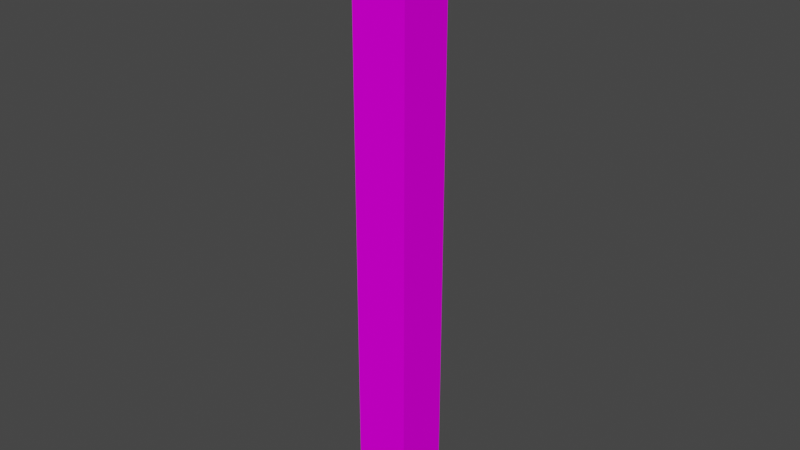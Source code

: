 # Source: untitled.blend  (saved by Blender 2.82.7; exported with 4.5.12 LTS)
import bpy
from mathutils import Matrix  # noqa: F401  (used for matrix-valued properties, if any)

bpy.ops.wm.read_factory_settings(use_empty=True)
scene = bpy.context.scene
scene.name = 'Scene'

# ---- collections
col_collection = bpy.data.collections.new('Collection'); scene.collection.children.link(col_collection)

# ---- images (referenced by path relative to the original .blend; pixels are not part of the script)
import os
ASSET_DIR = os.environ.get("B2B_ASSET_DIR", "")  # directory of the original .blend (textures are referenced by path, not embedded)
HERE = os.path.dirname(os.path.abspath(__file__))  # packed textures are extracted next to this script under _unpacked/

def load_image(name, relpath, width, height, colorspace="sRGB"):
    """Load a texture the original file referenced (path relative to the .blend, or extracted next to this script)."""
    p = next((c for c in (os.path.join(HERE, relpath), os.path.join(ASSET_DIR, relpath)) if relpath and os.path.exists(c)), "")
    if p:
        img = bpy.data.images.load(p, check_existing=True)
        img.name = name
    else:  # same state as the original file: an image datablock whose file is absent (Cycles renders it pink)
        img = bpy.data.images.new(name, width, height)
        img.source = "FILE"
        img.filepath = "//" + (relpath or name)
    img.colorspace_settings.name = colorspace
    return img
img_beamsaber = load_image('beamsaber', 'beamsaber', 1024, 1024, 'sRGB')

# ---- materials (node trees are filled in below, after node groups)
mat_0 = bpy.data.materials.new('0')
mat_0.use_transparent_shadow = False
mat_0.roughness = 1.0
mat_0.specular_intensity = 0.0

# ---- material node trees
mat_0.use_nodes = True; mat_0.node_tree.nodes.clear()
_N = mat_0.node_tree.nodes; _L = mat_0.node_tree.links
n0 = _N.new('ShaderNodeOutputMaterial'); n0.name = 'Material Output'; n0.location = (300, 300)
n1 = _N.new('ShaderNodeBsdfPrincipled'); n1.name = 'Principled BSDF'; n1.location = (10, 300)
n1.distribution = 'GGX'
n1.subsurface_method = 'BURLEY'
n1.inputs[2].default_value = 1.0
n1.inputs[3].default_value = 1.45
n1.inputs[13].default_value = 0.0
n1.inputs[27].default_value = (0.0, 0.0, 0.0, 1.0)
n1.inputs[28].default_value = 1.0
n2 = _N.new('ShaderNodeTexImage'); n2.name = 'Image Texture'; n2.location = (-300, 600)
n2.image = img_beamsaber
_L.new(n1.outputs[0], n0.inputs[0])
_L.new(n2.outputs[0], n1.inputs[0])
n0.is_active_output = True

# ---- world
world_world = bpy.data.worlds.new('World'); scene.world = world_world
world_world.use_nodes = True; world_world.node_tree.nodes.clear()
_N = world_world.node_tree.nodes; _L = world_world.node_tree.links
n0 = _N.new('ShaderNodeOutputWorld'); n0.name = 'World Output'; n0.location = (300, 300)
n1 = _N.new('ShaderNodeBackground'); n1.name = 'Background'; n1.location = (10, 300)
n1.inputs[0].default_value = (0.05088, 0.05088, 0.05088, 1.0)
_L.new(n1.outputs[0], n0.inputs[0])
n0.is_active_output = True
world_world.color = (0.05088, 0.05088, 0.05088)
world_world.use_sun_shadow = False
world_world.sun_shadow_jitter_overblur = 0.0

# ---- meshes
me_cube = bpy.data.meshes.new('cube')
me_cube.from_pydata([(0.0125, 0.075, 0.0125), (0.0125, -0.2, 0.0125), (0.0125, 0.075, -0.0125), (0.0125, -0.2, -0.0125), (-0.0125, 0.075, -0.0125), (-0.0125, -0.2, -0.0125), (-0.0125, 0.075, 0.0125), (-0.0125, -0.2, 0.0125)], [], [(0, 1, 2), (1, 3, 2), (4, 5, 6), (5, 7, 6), (4, 6, 2), (6, 0, 2), (7, 5, 1), (5, 3, 1), (6, 7, 0), (7, 1, 0), (2, 3, 4), (3, 5, 4)])
me_cube.polygons.foreach_set('use_smooth', [True] * 12)
_k = set([(0, 1), (0, 2), (0, 6), (1, 3), (1, 7), (2, 3), (2, 4), (3, 5), (4, 5), (4, 6), (5, 7), (6, 7)])
me_cube.attributes.new('sharp_edge', 'BOOLEAN', 'EDGE').data.foreach_set('value', [ (min(e.vertices), max(e.vertices)) in _k for e in me_cube.edges])
_uv = me_cube.uv_layers.new(name='UVMap')
_uv.uv.foreach_set('vector', [0.0, 1.0, 0.0, 0.3125, 0.0625, 1.0, 0.0, 0.3125, 0.0625, 0.3125, 0.0625, 1.0, 0.0, 1.0, 0.0, 0.3125, 0.0625, 1.0, 0.0, 0.3125, 0.0625, 0.3125, 0.0625, 1.0, 0.08594, 0.9766, 0.08594, 0.9141, 0.1484, 0.9766, 0.08594, 0.9141, 0.1484, 0.9141, 0.1484, 0.9766, 0.0, 1.0, 0.0, 0.9375, 0.0625, 1.0, 0.0, 0.9375, 0.0625, 0.9375, 0.0625, 1.0, 0.0, 1.0, 0.0, 0.3125, 0.0625, 1.0, 0.0, 0.3125, 0.0625, 0.3125, 0.0625, 1.0, 0.0, 1.0, 0.0, 0.3125, 0.0625, 1.0, 0.0, 0.3125, 0.0625, 0.3125, 0.0625, 1.0])
me_cube.materials.append(mat_0)
me_cube.use_remesh_fix_poles = True
me_cube.use_remesh_preserve_attributes = False
me_cube.use_mirror_vertex_groups = False
me_cube.update()
me_cube.normals_split_custom_set([tuple(v) for v in zip(*[iter([1.0, 0.0, 0.0, 1.0, 0.0, 0.0, 1.0, 0.0, 0.0, 1.0, 0.0, 0.0, 1.0, 0.0, 0.0, 1.0, 0.0, 0.0, -1.0, 0.0, 0.0, -1.0, 0.0, 0.0, -1.0, 0.0, 0.0, -1.0, 0.0, 0.0, -1.0, 0.0, 0.0, -1.0, 0.0, 0.0, 0.0, 1.0, 0.0, 0.0, 1.0, 0.0, 0.0, 1.0, 0.0, 0.0, 1.0, 0.0, 0.0, 1.0, 0.0, 0.0, 1.0, 0.0, 0.0, -1.0, 0.0, 0.0, -1.0, 0.0, 0.0, -1.0, 0.0, 0.0, -1.0, 0.0, 0.0, -1.0, 0.0, 0.0, -1.0, 0.0, 0.0, 0.0, 1.0, 0.0, 0.0, 1.0, 0.0, 0.0, 1.0, 0.0, 0.0, 1.0, 0.0, 0.0, 1.0, 0.0, 0.0, 1.0, 0.0, 0.0, -1.0, 0.0, 0.0, -1.0, 0.0, 0.0, -1.0, 0.0, 0.0, -1.0, 0.0, 0.0, -1.0, 0.0, 0.0, -1.0])] * 3)])

# ---- objects
ob_cube = bpy.data.objects.new('cube', me_cube)

# ---- transforms, parenting, visibility, modifiers, constraints
ob_cube.location = (0.0, 0.0, 185.2)
ob_cube.rotation_euler = (4.712, -0.0, 0.0)
ob_cube.scale = (2466.0, 2466.0, 2466.0)
ob_cube.lineart.crease_threshold = 0.0

# ---- collection membership
col_collection.objects.link(ob_cube)

# ---- scene / render settings (as saved in the file)
scene.frame_start = 1; scene.frame_end = 250; scene.frame_set(1)
scene.render.engine = 'BLENDER_EEVEE_NEXT'
scene.cycles.use_denoising = False
scene.cycles.samples = 128
scene.cycles.sampling_pattern = 'TABULATED_SOBOL'
scene.cycles.use_adaptive_sampling = False
scene.cycles.use_light_tree = False
scene.view_settings.view_transform = 'Filmic'
bpy.context.view_layer.update()

# ---- added for rendering (the .blend has no active camera and no usable light): camera, sun
cam_auto = bpy.data.cameras.new('AutoCamera')
cam_auto.lens = 50.0
cam_auto.sensor_width = 36.0
cam_auto.clip_end = 11102.6
ob_auto_camera = bpy.data.objects.new('AutoCamera', cam_auto)
scene.collection.objects.link(ob_auto_camera)
ob_auto_camera.location = (632.627, -759.152, 845.458)
ob_auto_camera.rotation_euler = (1.09748, -7.21219e-08, 0.694738)
scene.camera = ob_auto_camera
light_auto_sun = bpy.data.lights.new('AutoSun', 'SUN')
light_auto_sun.energy = 3.0
light_auto_sun.angle = 0.0523599
ob_auto_sun = bpy.data.objects.new('AutoSun', light_auto_sun)
scene.collection.objects.link(ob_auto_sun)
ob_auto_sun.rotation_euler = (0.872665, 0.174533, 0.523599)
bpy.context.view_layer.update()
